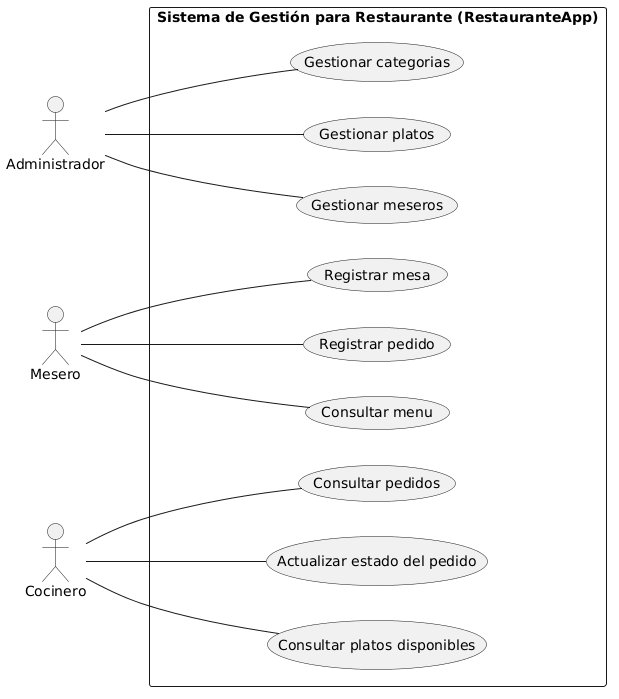

The diagram above was rendered by PlantUML. Its source (embedded in the PNG):
@startuml
left to right direction
skinparam packageStyle rectangle

actor Administrador
actor Mesero
actor Cocinero

rectangle "Sistema de Gestión para Restaurante (RestauranteApp)" {
    Administrador -- (Gestionar categorias)
    Administrador -- (Gestionar platos)
    Administrador -- (Gestionar meseros)

    Mesero -- (Registrar mesa)
    Mesero -- (Registrar pedido)
    Mesero -- (Consultar menu)

    Cocinero -- (Consultar pedidos)
    Cocinero -- (Actualizar estado del pedido)
    Cocinero -- (Consultar platos disponibles)
}
@enduml